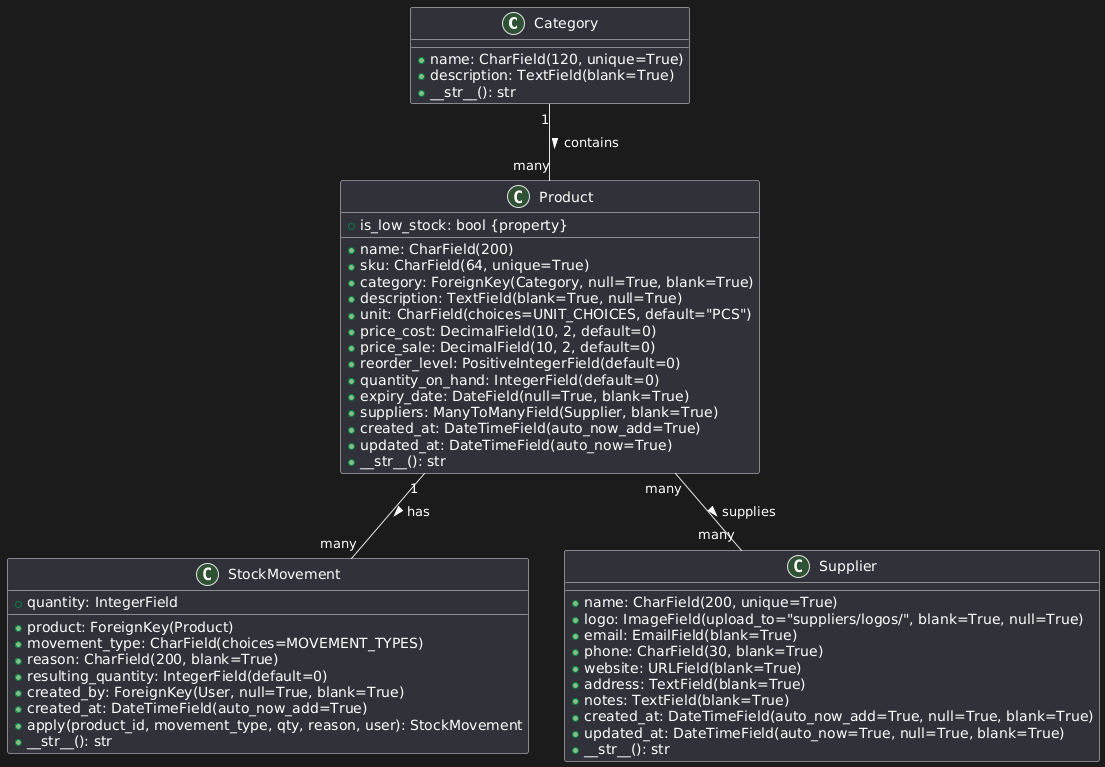

The diagram above was rendered by PlantUML. Its source (embedded in the PNG):
@startuml
class Category {
    +name: CharField(120, unique=True)
    +description: TextField(blank=True)
    +__str__(): str
}

class Product {
    +name: CharField(200)
    +sku: CharField(64, unique=True)
    +category: ForeignKey(Category, null=True, blank=True)
    +description: TextField(blank=True, null=True)
    +unit: CharField(choices=UNIT_CHOICES, default="PCS")
    +price_cost: DecimalField(10, 2, default=0)
    +price_sale: DecimalField(10, 2, default=0)
    +reorder_level: PositiveIntegerField(default=0)
    +quantity_on_hand: IntegerField(default=0)
    +expiry_date: DateField(null=True, blank=True)
    +suppliers: ManyToManyField(Supplier, blank=True)
    +created_at: DateTimeField(auto_now_add=True)
    +updated_at: DateTimeField(auto_now=True)
    +is_low_stock: bool {property}
    +__str__(): str
}

class StockMovement {
    +product: ForeignKey(Product)
    +movement_type: CharField(choices=MOVEMENT_TYPES)
    +quantity: IntegerField
    +reason: CharField(200, blank=True)
    +resulting_quantity: IntegerField(default=0)
    +created_by: ForeignKey(User, null=True, blank=True)
    +created_at: DateTimeField(auto_now_add=True)
    +apply(product_id, movement_type, qty, reason, user): StockMovement
    +__str__(): str
}

class Supplier {
    +name: CharField(200, unique=True)
    +logo: ImageField(upload_to="suppliers/logos/", blank=True, null=True)
    +email: EmailField(blank=True)
    +phone: CharField(30, blank=True)
    +website: URLField(blank=True)
    +address: TextField(blank=True)
    +notes: TextField(blank=True)
    +created_at: DateTimeField(auto_now_add=True, null=True, blank=True)
    +updated_at: DateTimeField(auto_now=True, null=True, blank=True)
    +__str__(): str
}

Category "1" -- "many" Product : contains >
Product "many" -- "many" Supplier : supplies >
Product "1" -- "many" StockMovement : has >
@enduml